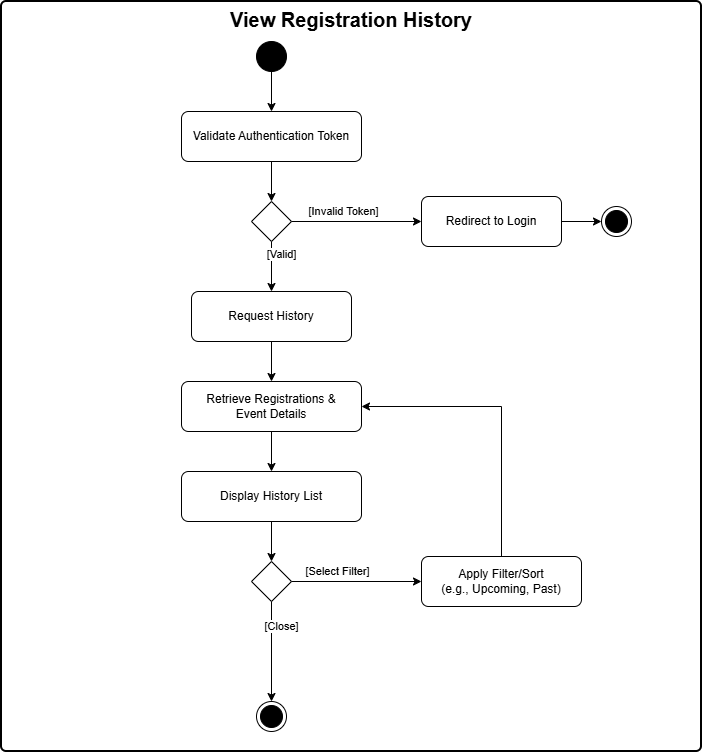

The diagram above was exported from draw.io. Its source (the exported page's mxGraphModel, read from the mxfile embedded in the PNG):
<mxGraphModel dx="1426" dy="811" grid="1" gridSize="10" guides="1" tooltips="1" connect="1" arrows="1" fold="1" page="1" pageScale="1" pageWidth="850" pageHeight="1100" math="0" shadow="0">
  <root>
    <mxCell id="0" />
    <mxCell id="1" parent="0" />
    <mxCell id="container" parent="1" style="rounded=1;whiteSpace=wrap;html=1;absoluteArcSize=1;arcSize=10;strokeWidth=2;verticalAlign=top;fontSize=20;fontStyle=1;fillColor=#ffffff;" value="View Registration History" vertex="1">
      <mxGeometry height="750" width="700" x="80" y="50" as="geometry" />
    </mxCell>
    <mxCell id="start" parent="1" style="ellipse;whiteSpace=wrap;html=1;aspect=fixed;fillColor=#000000;strokeColor=#000000;" value="" vertex="1">
      <mxGeometry height="30" width="30" x="335" y="90" as="geometry" />
    </mxCell>
    <mxCell id="act1" parent="1" style="rounded=1;whiteSpace=wrap;html=1;absoluteArcSize=1;arcSize=14;strokeWidth=1;fontSize=12;" value="Validate Authentication Token" vertex="1">
      <mxGeometry height="50" width="180" x="260" y="160" as="geometry" />
    </mxCell>
    <mxCell id="edge1" edge="1" parent="1" source="start" style="edgeStyle=orthogonalEdgeStyle;rounded=0;orthogonalLoop=1;jettySize=auto;html=1;" target="act1">
      <mxGeometry relative="1" as="geometry" />
    </mxCell>
    <mxCell id="dec1" parent="1" style="rhombus;whiteSpace=wrap;html=1;strokeWidth=1;" value="" vertex="1">
      <mxGeometry height="40" width="40" x="330" y="250" as="geometry" />
    </mxCell>
    <mxCell id="edge2" edge="1" parent="1" source="act1" style="edgeStyle=orthogonalEdgeStyle;rounded=0;orthogonalLoop=1;jettySize=auto;html=1;" target="dec1">
      <mxGeometry relative="1" as="geometry" />
    </mxCell>
    <mxCell id="act_auth_fail" parent="1" style="rounded=1;whiteSpace=wrap;html=1;absoluteArcSize=1;arcSize=14;strokeWidth=1;fontSize=12;" value="Redirect to Login" vertex="1">
      <mxGeometry height="50" width="140" x="500" y="245" as="geometry" />
    </mxCell>
    <mxCell id="end_auth_fail" parent="1" style="ellipse;html=1;shape=endState;fillColor=#000000;strokeColor=#000000;" value="" vertex="1">
      <mxGeometry height="30" width="30" x="680" y="255" as="geometry" />
    </mxCell>
    <mxCell id="edge3" edge="1" parent="1" source="dec1" style="edgeStyle=orthogonalEdgeStyle;rounded=0;orthogonalLoop=1;jettySize=auto;html=1;entryX=0;entryY=0.5;entryDx=0;entryDy=0;" target="act_auth_fail" value="[Invalid Token]">
      <mxGeometry relative="1" x="-0.2" y="10" as="geometry">
        <mxPoint as="offset" />
      </mxGeometry>
    </mxCell>
    <mxCell id="edge4" edge="1" parent="1" source="act_auth_fail" style="edgeStyle=orthogonalEdgeStyle;rounded=0;orthogonalLoop=1;jettySize=auto;html=1;" target="end_auth_fail">
      <mxGeometry relative="1" as="geometry" />
    </mxCell>
    <mxCell id="act2" parent="1" style="rounded=1;whiteSpace=wrap;html=1;absoluteArcSize=1;arcSize=14;strokeWidth=1;fontSize=12;" value="Request History" vertex="1">
      <mxGeometry height="50" width="160" x="270" y="340" as="geometry" />
    </mxCell>
    <mxCell id="edge5" edge="1" parent="1" source="dec1" style="edgeStyle=orthogonalEdgeStyle;rounded=0;orthogonalLoop=1;jettySize=auto;html=1;entryX=0.5;entryY=0;entryDx=0;entryDy=0;" target="act2" value="[Valid]">
      <mxGeometry relative="1" x="-0.5" y="10" as="geometry">
        <mxPoint as="offset" />
      </mxGeometry>
    </mxCell>
    <mxCell id="act3" parent="1" style="rounded=1;whiteSpace=wrap;html=1;absoluteArcSize=1;arcSize=14;strokeWidth=1;fontSize=12;" value="Retrieve Registrations &amp;&#10;Event Details" vertex="1">
      <mxGeometry height="50" width="180" x="260" y="430" as="geometry" />
    </mxCell>
    <mxCell id="edge6" edge="1" parent="1" source="act2" style="edgeStyle=orthogonalEdgeStyle;rounded=0;orthogonalLoop=1;jettySize=auto;html=1;" target="act3">
      <mxGeometry relative="1" as="geometry" />
    </mxCell>
    <mxCell id="act4" parent="1" style="rounded=1;whiteSpace=wrap;html=1;absoluteArcSize=1;arcSize=14;strokeWidth=1;fontSize=12;" value="Display History List" vertex="1">
      <mxGeometry height="50" width="180" x="260" y="520" as="geometry" />
    </mxCell>
    <mxCell id="edge7" edge="1" parent="1" source="act3" style="edgeStyle=orthogonalEdgeStyle;rounded=0;orthogonalLoop=1;jettySize=auto;html=1;" target="act4">
      <mxGeometry relative="1" as="geometry" />
    </mxCell>
    <mxCell id="dec2" parent="1" style="rhombus;whiteSpace=wrap;html=1;strokeWidth=1;" value="" vertex="1">
      <mxGeometry height="40" width="40" x="330" y="610" as="geometry" />
    </mxCell>
    <mxCell id="edge8" edge="1" parent="1" source="act4" style="edgeStyle=orthogonalEdgeStyle;rounded=0;orthogonalLoop=1;jettySize=auto;html=1;" target="dec2">
      <mxGeometry relative="1" as="geometry" />
    </mxCell>
    <mxCell id="end_success" parent="1" style="ellipse;html=1;shape=endState;fillColor=#000000;strokeColor=#000000;" value="" vertex="1">
      <mxGeometry height="30" width="30" x="335" y="750" as="geometry" />
    </mxCell>
    <mxCell id="edge9" edge="1" parent="1" source="dec2" style="edgeStyle=orthogonalEdgeStyle;rounded=0;orthogonalLoop=1;jettySize=auto;html=1;" target="end_success" value="[Close]">
      <mxGeometry relative="1" x="-0.5" y="10" as="geometry">
        <mxPoint as="offset" />
      </mxGeometry>
    </mxCell>
    <mxCell id="act5" parent="1" style="rounded=1;whiteSpace=wrap;html=1;absoluteArcSize=1;arcSize=14;strokeWidth=1;fontSize=12;" value="Apply Filter/Sort&#10;(e.g., Upcoming, Past)" vertex="1">
      <mxGeometry height="50" width="160" x="500" y="605" as="geometry" />
    </mxCell>
    <mxCell id="edge10" edge="1" parent="1" source="dec2" style="edgeStyle=orthogonalEdgeStyle;rounded=0;orthogonalLoop=1;jettySize=auto;html=1;" target="act5" value="[Select Filter]">
      <mxGeometry relative="1" x="-0.3" y="10" as="geometry">
        <mxPoint as="offset" />
      </mxGeometry>
    </mxCell>
    <mxCell id="edge11" edge="1" parent="1" source="act5" style="edgeStyle=orthogonalEdgeStyle;rounded=0;orthogonalLoop=1;jettySize=auto;html=1;entryX=1;entryY=0.5;entryDx=0;entryDy=0;" target="act3">
      <mxGeometry relative="1" as="geometry">
        <Array as="points">
          <mxPoint x="580" y="455" />
        </Array>
      </mxGeometry>
    </mxCell>
  </root>
</mxGraphModel>